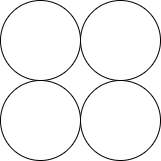

The diagram above was exported from draw.io. Its source (the exported page's mxGraphModel, read from the mxfile embedded in the PNG):
<mxGraphModel dx="1264" dy="632" grid="1" gridSize="10" guides="1" tooltips="1" connect="1" arrows="1" fold="1" page="1" pageScale="1" pageWidth="850" pageHeight="1100" math="0" shadow="0">
  <root>
    <mxCell id="0" />
    <mxCell id="1" parent="0" />
    <mxCell id="vH8qNNwagPt0MOmT3EAj-2" value="" style="ellipse;whiteSpace=wrap;html=1;aspect=fixed;" vertex="1" parent="1">
      <mxGeometry x="415" y="225" width="80" height="80" as="geometry" />
    </mxCell>
    <mxCell id="vH8qNNwagPt0MOmT3EAj-6" value="" style="ellipse;whiteSpace=wrap;html=1;aspect=fixed;" vertex="1" parent="1">
      <mxGeometry x="335" y="225" width="80" height="80" as="geometry" />
    </mxCell>
    <mxCell id="vH8qNNwagPt0MOmT3EAj-7" value="" style="ellipse;whiteSpace=wrap;html=1;aspect=fixed;" vertex="1" parent="1">
      <mxGeometry x="335" y="145" width="80" height="80" as="geometry" />
    </mxCell>
    <mxCell id="vH8qNNwagPt0MOmT3EAj-8" value="" style="ellipse;whiteSpace=wrap;html=1;aspect=fixed;" vertex="1" parent="1">
      <mxGeometry x="415" y="145" width="80" height="80" as="geometry" />
    </mxCell>
  </root>
</mxGraphModel>